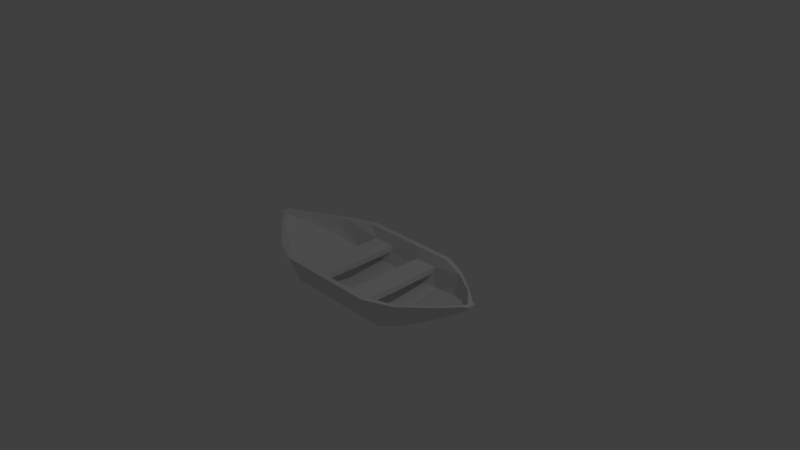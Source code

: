 # Source: G_Boat.blend  (saved by Blender 2.78.0; exported with 4.5.12 LTS)
import bpy
from mathutils import Matrix  # noqa: F401  (used for matrix-valued properties, if any)

bpy.ops.wm.read_factory_settings(use_empty=True)
scene = bpy.context.scene
scene.name = 'Scene'

# ---- collections
col_collection_1 = bpy.data.collections.new('Collection 1'); scene.collection.children.link(col_collection_1)

# ---- materials (node trees are filled in below, after node groups)
mat_material = bpy.data.materials.new('Material')
mat_material.alpha_threshold = 0.0
mat_material.use_transparent_shadow = False
mat_material.roughness = 0.5
mat_material.line_color = (0.0, 0.0, 0.0, 1.0)

# ---- material node trees

# ---- world
world_world = bpy.data.worlds.new('World'); scene.world = world_world
world_world.color = (0.05088, 0.05088, 0.05088)
world_world.use_sun_shadow = False
world_world.sun_shadow_jitter_overblur = 0.0
world_world.cycles.sampling_method = 'MANUAL'

# ---- cameras
cam_camera = bpy.data.cameras.new('Camera')
cam_camera.clip_end = 100.0
cam_camera.lens = 35.0
cam_camera.sensor_width = 32.0
cam_camera.sensor_height = 18.0
cam_camera.ortho_scale = 7.314
cam_camera.dof.focus_distance = 0.0
cam_camera.dof.aperture_fstop = 128.0

# ---- lights
light_lamp = bpy.data.lights.new('Lamp', 'POINT')
light_lamp.transmission_factor = 0.0
light_lamp.cutoff_distance = 30.0
light_lamp.energy = 100.0
light_lamp.shadow_buffer_clip_start = 1.001
light_lamp.shadow_soft_size = 0.1
light_lamp.shadow_maximum_resolution = 0.006
light_lamp.use_absolute_resolution = True

# ---- meshes
me_cube = bpy.data.meshes.new('Cube')
me_cube.from_pydata([(0.7124, -0.4708, -0.5579), (0.7124, -0.5153, -0.4156), (0.7124, -0.5391, -0.5037), (0.7124, -0.5895, -0.4519), (0.7124, -0.6795, -0.06049), (0.7124, -0.7539, -0.06049), (0.7124, 0.0, -0.5928), (0.7124, 0.0, -0.5161), (0.566, -0.5975, -0.2855), (0.7124, -0.6717, -0.2562), (1.485, 0.0, -0.2418), (1.485, -0.185, -0.2069), (1.485, -0.2015, -0.154), (1.485, 0.0, -0.2133), (1.485, -0.2104, -0.1868), (1.485, -0.2291, -0.1675), (1.485, -0.2901, -0.02225), (1.485, -0.2625, -0.02225), (1.485, -0.2321, -0.1058), (1.485, -0.2596, -0.09489), (1.721, 0.0, -0.0639), (1.721, -0.04117, -0.0639), (1.721, 0.0, -0.04309), (1.721, 0.0, -0.05268), (1.721, -0.05116, -0.05597), (1.721, -0.05852, -0.0484), (1.721, -0.08258, 0.008836), (1.721, 0.0, 0.008836), (1.721, 0.0, -0.02406), (1.721, -0.07055, -0.01978), (1.099, -0.3873, -0.4016), (1.099, -0.4178, -0.304), (1.099, -0.5304, -0.06061), (1.099, -0.4742, -0.2149), (1.099, -0.4342, -0.3645), (1.099, 0.0, -0.4365), (1.099, -0.5814, -0.06061), (1.099, -0.4687, -0.3289), (1.099, -0.525, -0.1948), (1.099, 0.0, -0.3839), (1.781, 0.0, -0.004867), (1.781, -0.04357, -0.004867), (1.781, 0.0, 0.0009438), (1.781, 0.0, -0.001734), (1.781, -0.04636, -0.002653), (1.781, -0.04841, -0.0005385), (1.781, -0.05513, 0.01544), (1.781, 0.0, 0.01544), (1.781, 0.0, 0.006254), (1.781, -0.05177, 0.007449), (0.36, -0.4708, -0.5579), (0.36, -0.5153, -0.4156), (0.36, -0.5391, -0.5037), (0.36, -0.5895, -0.4519), (0.36, -0.6795, -0.06049), (0.36, -0.7539, -0.06049), (0.36, 0.0, -0.5161), (0.36, 0.0, -0.5928), (0.36, -0.6717, -0.2562), (0.2428, -0.5975, -0.2855), (0.0, -0.4708, -0.5579), (0.0, -0.5153, -0.4156), (0.0, -0.5391, -0.5037), (0.0, -0.5895, -0.4519), (0.0, -0.6795, -0.06049), (0.0, -0.7539, -0.06049), (0.0, 0.0, -0.5928), (0.0, -0.6717, -0.2562), (0.0, 0.0, -0.5161), (0.0, -0.5975, -0.2855), (0.566, -0.6272, -0.2039), (0.7124, -0.7015, -0.1852), (1.485, -0.2431, -0.07549), (1.485, -0.2706, -0.06856), (1.721, 0.0, -0.01214), (1.721, -0.07491, -0.009407), (1.099, -0.5455, -0.1461), (1.099, -0.4946, -0.1589), (1.781, 0.0, 0.009583), (1.781, -0.05299, 0.01034), (0.36, -0.7015, -0.1852), (0.2428, -0.6272, -0.2039), (0.0, -0.7015, -0.1852), (0.0, -0.6272, -0.2039), (0.566, 0.0, -0.2104), (0.566, 0.0, -0.292), (0.2428, 0.0, -0.292), (0.2428, 0.0, -0.2104)], [], [(30, 35, 10, 11), (50, 0, 2, 52), (34, 30, 11, 14), (31, 33, 18, 12), (80, 71, 5, 55), (53, 3, 9, 58), (77, 32, 17, 72), (11, 10, 20, 21), (72, 17, 27, 74), (15, 14, 24, 25), (17, 16, 26, 27), (32, 36, 16, 17), (37, 34, 14, 15), (76, 38, 19, 73), (39, 31, 12, 13), (38, 37, 15, 19), (21, 20, 40, 41), (74, 27, 47, 78), (25, 24, 44, 45), (27, 26, 46, 47), (12, 18, 28, 22), (14, 11, 21, 24), (73, 19, 29, 75), (19, 15, 25, 29), (13, 12, 22, 23), (9, 3, 37, 38), (7, 1, 31, 39), (71, 9, 38, 76), (3, 2, 34, 37), (4, 5, 36, 32), (70, 4, 32, 77), (1, 8, 33, 31), (2, 0, 30, 34), (0, 6, 35, 30), (40, 43, 42, 41), (41, 42, 45, 44), (79, 78, 47, 46), (45, 42, 48, 49), (22, 28, 48, 42), (24, 21, 41, 44), (75, 29, 49, 79), (29, 25, 45, 49), (23, 22, 42, 43), (1, 51, 59, 8), (63, 53, 58, 67), (82, 80, 55, 65), (70, 81, 54, 4), (4, 54, 55, 5), (2, 3, 53, 52), (60, 50, 52, 62), (7, 56, 51, 1), (6, 0, 50, 57), (51, 61, 69, 59), (81, 83, 64, 54), (54, 64, 65, 55), (52, 53, 63, 62), (56, 68, 61, 51), (57, 50, 60, 66), (59, 69, 83, 81), (81, 70, 84, 87), (67, 58, 80, 82), (26, 75, 79, 46), (49, 48, 78, 79), (8, 70, 77, 33), (5, 71, 76, 36), (16, 73, 75, 26), (28, 74, 78, 48), (36, 76, 73, 16), (18, 72, 74, 28), (33, 77, 72, 18), (58, 9, 71, 80), (85, 86, 87, 84), (8, 59, 86, 85), (70, 8, 85, 84), (59, 81, 87, 86)])
_uv = me_cube.uv_layers.new(name='UVMap')
_uv.uv.foreach_set('vector', [0.4269, 0.621, 0.4466, 0.4745, 0.6106, 0.5084, 0.6012, 0.58, 0.1403, 0.6304, 0.2711, 0.6272, 0.2736, 0.6593, 0.141, 0.6644, 0.4298, 0.6432, 0.4269, 0.621, 0.6012, 0.58, 0.6031, 0.5921, 0.4154, 0.2453, 0.4194, 0.1975, 0.6579, 0.268, 0.6471, 0.3045, 0.1299, 0.03587, 0.2498, 0.03054, 0.2416, 0.08006, 0.1336, 0.08309, 0.1384, 0.6945, 0.2736, 0.6945, 0.2736, 0.776, 0.1384, 0.776, 0.4221, 0.173, 0.4278, 0.1231, 0.6804, 0.2099, 0.6662, 0.2476, 0.6012, 0.58, 0.6106, 0.5084, 0.7201, 0.5368, 0.7161, 0.552, 0.6662, 0.2476, 0.6804, 0.2099, 0.9225, 0.388, 0.898, 0.3967, 0.6055, 0.602, 0.6031, 0.5921, 0.7169, 0.5568, 0.7179, 0.5607, 0.6804, 0.2099, 0.6755, 0.1911, 0.9113, 0.3089, 0.9225, 0.388, 0.4278, 0.1231, 0.4191, 0.09951, 0.6755, 0.1911, 0.6804, 0.2099, 0.4335, 0.6615, 0.4298, 0.6432, 0.6031, 0.5921, 0.6055, 0.602, 0.4358, 0.05699, 0.4445, 0.03132, 0.7046, 0.144, 0.6944, 0.1614, 0.4336, 0.4439, 0.4154, 0.2453, 0.6471, 0.3045, 0.6536, 0.4328, 0.434, 0.776, 0.434, 0.7201, 0.6179, 0.7416, 0.6179, 0.7718, 0.7161, 0.552, 0.7201, 0.5368, 0.7513, 0.5454, 0.7468, 0.5616, 0.7635, 0.4442, 0.7715, 0.4442, 0.7741, 0.4672, 0.7718, 0.4672, 0.7179, 0.5607, 0.7169, 0.5568, 0.7471, 0.5629, 0.7474, 0.564, 0.9225, 0.388, 0.9113, 0.3089, 0.981, 0.3233, 0.9999, 0.3856, 0.6471, 0.3045, 0.6579, 0.268, 0.879, 0.3989, 0.8569, 0.4048, 0.6031, 0.5921, 0.6012, 0.58, 0.7161, 0.552, 0.7169, 0.5568, 0.6944, 0.1614, 0.7046, 0.144, 0.9231, 0.2824, 0.919, 0.2918, 0.6179, 0.7718, 0.6179, 0.7416, 0.7375, 0.7584, 0.7375, 0.7703, 0.6536, 0.4328, 0.6471, 0.3045, 0.8569, 0.4048, 0.8538, 0.4108, 0.2736, 0.776, 0.2736, 0.6945, 0.434, 0.7201, 0.434, 0.776, 0.2559, 0.4439, 0.2466, 0.2415, 0.4154, 0.2453, 0.4336, 0.4439, 0.2498, 0.03054, 0.2526, 0.0001382, 0.4445, 0.03132, 0.4358, 0.05699, 0.2763, 0.6864, 0.2736, 0.6593, 0.4298, 0.6432, 0.4335, 0.6615, 0.2427, 0.1052, 0.2416, 0.08006, 0.4191, 0.09951, 0.4278, 0.1231, 0.1787, 0.1579, 0.2427, 0.1052, 0.4278, 0.1231, 0.4221, 0.173, 0.2466, 0.2415, 0.1793, 0.1909, 0.4194, 0.1975, 0.4154, 0.2453, 0.2736, 0.6593, 0.2711, 0.6272, 0.4269, 0.621, 0.4298, 0.6432, 0.2711, 0.6272, 0.2845, 0.4504, 0.4466, 0.4745, 0.4269, 0.621, 0.7794, 0.7651, 0.7803, 0.7671, 0.7802, 0.7671, 0.764, 0.7716, 0.764, 0.7716, 0.7802, 0.7671, 0.7629, 0.7738, 0.7633, 0.7728, 0.7629, 0.7783, 0.7815, 0.7702, 0.7824, 0.7723, 0.7629, 0.7805, 0.7629, 0.7738, 0.7802, 0.7671, 0.781, 0.769, 0.7629, 0.7771, 0.7516, 0.4442, 0.7589, 0.4442, 0.7705, 0.4672, 0.7685, 0.4672, 0.7169, 0.5568, 0.7161, 0.552, 0.7468, 0.5616, 0.7471, 0.5629, 0.919, 0.2918, 0.9231, 0.2824, 0.982, 0.3155, 0.9815, 0.3184, 0.7375, 0.7703, 0.7375, 0.7584, 0.7629, 0.7738, 0.7629, 0.7771, 0.7813, 0.7676, 0.7812, 0.7677, 0.7802, 0.7671, 0.7803, 0.7671, 0.2466, 0.2415, 0.1398, 0.2426, 0.1248, 0.1928, 0.1793, 0.1909, 0.0001382, 0.6945, 0.1384, 0.6945, 0.1384, 0.776, 0.0001382, 0.776, 0.002118, 0.0452, 0.1299, 0.03587, 0.1336, 0.08309, 0.005618, 0.09326, 0.1787, 0.1579, 0.1233, 0.159, 0.1376, 0.1093, 0.2427, 0.1052, 0.2427, 0.1052, 0.1376, 0.1093, 0.1336, 0.08309, 0.2416, 0.08006, 0.2736, 0.6593, 0.2763, 0.6864, 0.1417, 0.6922, 0.141, 0.6644, 0.0001382, 0.6319, 0.1403, 0.6304, 0.141, 0.6644, 0.0005984, 0.666, 0.2559, 0.4439, 0.1267, 0.4278, 0.1398, 0.2426, 0.2466, 0.2415, 0.2845, 0.4504, 0.2711, 0.6272, 0.1403, 0.6304, 0.1431, 0.4448, 0.1398, 0.2426, 0.02854, 0.2338, 0.03772, 0.1888, 0.1248, 0.1928, 0.1233, 0.159, 0.03556, 0.168, 0.02142, 0.121, 0.1376, 0.1093, 0.1376, 0.1093, 0.02142, 0.121, 0.005618, 0.09326, 0.1336, 0.08309, 0.141, 0.6644, 0.1417, 0.6922, 0.001014, 0.6943, 0.0005984, 0.666, 0.1267, 0.4278, 0.004843, 0.4115, 0.02854, 0.2338, 0.1398, 0.2426, 0.1431, 0.4448, 0.1403, 0.6304, 0.0001382, 0.6319, 0.0001382, 0.4442, 0.1248, 0.1928, 0.03772, 0.1888, 0.03556, 0.168, 0.1233, 0.159, 0.1233, 0.159, 0.1787, 0.1579, 0.1588, 0.1826, 0.1439, 0.1829, 0.0001382, 0.01788, 0.128, 0.008616, 0.1299, 0.03587, 0.002118, 0.0452, 0.9113, 0.3089, 0.919, 0.2918, 0.9815, 0.3184, 0.981, 0.3233, 0.7629, 0.7771, 0.781, 0.769, 0.7815, 0.7702, 0.7629, 0.7783, 0.1793, 0.1909, 0.1787, 0.1579, 0.4221, 0.173, 0.4194, 0.1975, 0.2416, 0.08006, 0.2498, 0.03054, 0.4358, 0.05699, 0.4191, 0.09951, 0.6755, 0.1911, 0.6944, 0.1614, 0.919, 0.2918, 0.9113, 0.3089, 0.7589, 0.4442, 0.7635, 0.4442, 0.7718, 0.4672, 0.7705, 0.4672, 0.4191, 0.09951, 0.4358, 0.05699, 0.6944, 0.1614, 0.6755, 0.1911, 0.6579, 0.268, 0.6662, 0.2476, 0.898, 0.3967, 0.879, 0.3989, 0.4194, 0.1975, 0.4221, 0.173, 0.6662, 0.2476, 0.6579, 0.268, 0.128, 0.008616, 0.2526, 0.0001382, 0.2498, 0.03054, 0.1299, 0.03587, 0.1586, 0.1847, 0.1444, 0.1851, 0.145, 0.1783, 0.1576, 0.1779, 0.1793, 0.1909, 0.1248, 0.1928, 0.1444, 0.1851, 0.1586, 0.1847, 0.1797, 0.1675, 0.1793, 0.1909, 0.1586, 0.1847, 0.1576, 0.1779, 0.1248, 0.1928, 0.1229, 0.1689, 0.145, 0.1783, 0.1444, 0.1851])
me_cube.materials.append(mat_material)
me_cube.use_remesh_preserve_volume = False
me_cube.use_remesh_preserve_attributes = False
me_cube.use_mirror_vertex_groups = False
me_cube.update()

# ---- objects
ob_cube = bpy.data.objects.new('Cube', me_cube)
ob_lamp = bpy.data.objects.new('Lamp', light_lamp)
ob_camera = bpy.data.objects.new('Camera', cam_camera)

# ---- transforms, parenting, visibility, modifiers, constraints
ob_cube.location = (0.0, 0.0, 0.0)
ob_cube.lock_rotations_4d = False
ob_cube.empty_display_type = 'ARROWS'
ob_cube.lineart.crease_threshold = 0.0
_m = ob_cube.modifiers.new('Mirror', 'MIRROR')
_m.use_axis = (True, True, False)
_m.use_clip = True
ob_lamp.location = (4.076, 1.005, 5.904)
ob_lamp.rotation_euler = (0.6503, 0.05522, 1.866)
ob_lamp.lock_rotations_4d = False
ob_lamp.empty_display_type = 'ARROWS'
ob_lamp.color = (0.0, 0.0, 0.0, 0.0)
ob_lamp.lineart.crease_threshold = 0.0
ob_camera.location = (7.481, -6.508, 5.344)
ob_camera.rotation_euler = (1.109, 0.0, 0.8149)
ob_camera.lock_rotations_4d = False
ob_camera.empty_display_type = 'ARROWS'
ob_camera.color = (0.0, 0.0, 0.0, 0.0)
ob_camera.display_type = 'WIRE'
ob_camera.lineart.crease_threshold = 0.0

# ---- collection membership
col_collection_1.objects.link(ob_cube)
col_collection_1.objects.link(ob_lamp)
col_collection_1.objects.link(ob_camera)

# ---- scene / render settings (as saved in the file)
scene.camera = ob_camera
scene.frame_start = 1; scene.frame_end = 250; scene.frame_set(1)
scene.render.engine = 'BLENDER_EEVEE_NEXT'
scene.render.resolution_percentage = 50
scene.render.dither_intensity = 0.0
scene.cycles.use_denoising = False
scene.cycles.samples = 128
scene.cycles.sampling_pattern = 'TABULATED_SOBOL'
scene.cycles.light_sampling_threshold = 0.0
scene.cycles.use_adaptive_sampling = False
scene.cycles.use_light_tree = False
scene.cycles.blur_glossy = 0.0
scene.cycles.sample_clamp_indirect = 0.0
scene.view_settings.view_transform = 'Standard'
bpy.context.view_layer.update()
